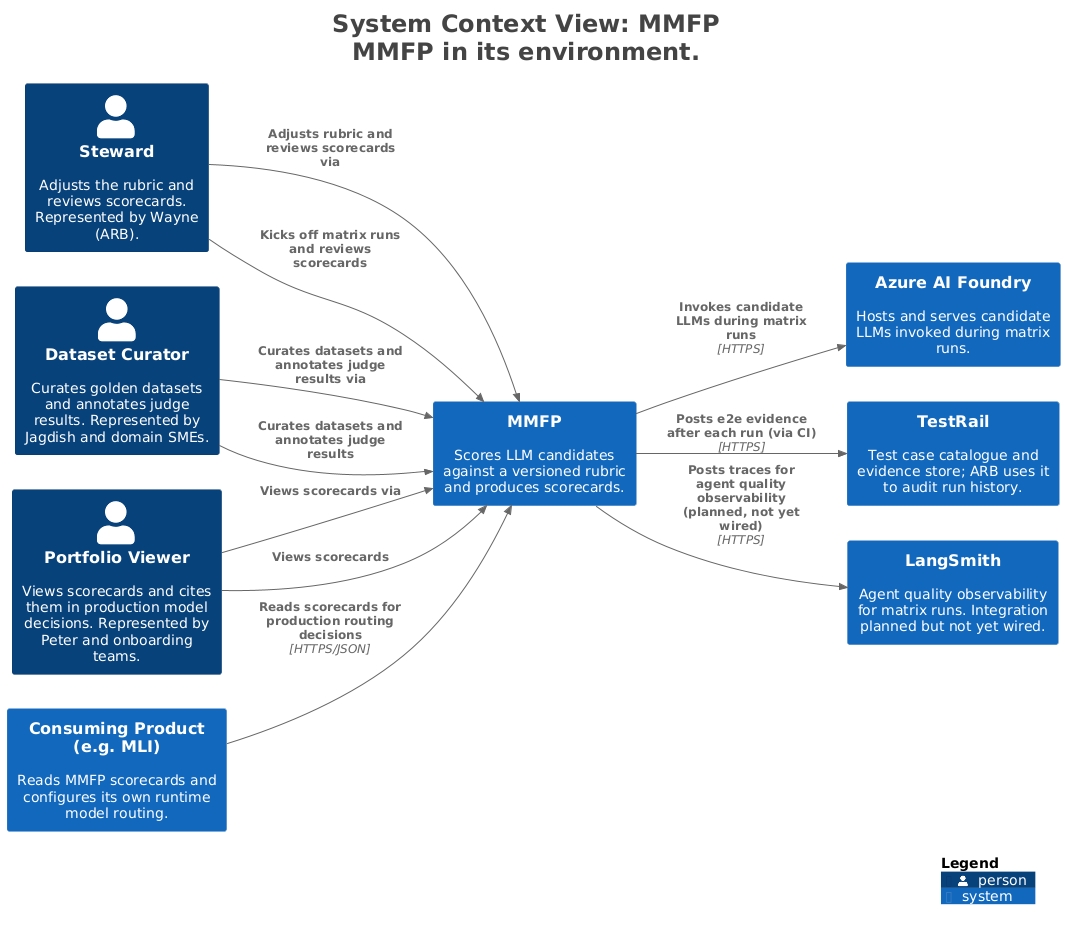

The diagram above was rendered by PlantUML. Its source (embedded in the PNG):
@startuml
title <size:24>System Context View: MMFP</size>\n<size:24>MMFP in its environment.</size>

set separator none
left to right direction

<style>
  root {
    BackgroundColor: #ffffff
    FontColor: #444444
  }
</style>

!include <C4/C4>
!include <C4/C4_Context>

Person(Steward, "Steward", $descr="Adjusts the rubric and reviews scorecards. Represented by Wayne (ARB).", $tags="", $link="")
Person(DatasetCurator, "Dataset Curator", $descr="Curates golden datasets and annotates judge results. Represented by Jagdish and domain SMEs.", $tags="", $link="")
Person(PortfolioViewer, "Portfolio Viewer", $descr="Views scorecards and cites them in production model decisions. Represented by Peter and onboarding teams.", $tags="", $link="")
System(AzureAIFoundry, "Azure AI Foundry", $descr="Hosts and serves candidate LLMs invoked during matrix runs.", $tags="", $link="")
System(ConsumingProductegMLI, "Consuming Product (e.g. MLI)", $descr="Reads MMFP scorecards and configures its own runtime model routing.", $tags="", $link="")
System(TestRail, "TestRail", $descr="Test case catalogue and evidence store; ARB uses it to audit run history.", $tags="", $link="")
System(LangSmith, "LangSmith", $descr="Agent quality observability for matrix runs. Integration planned but not yet wired.", $tags="", $link="")
System(MMFP, "MMFP", $descr="Scores LLM candidates against a versioned rubric and produces scorecards.", $tags="", $link="")

Rel(Steward, MMFP, "Adjusts rubric and reviews scorecards via", $techn="", $tags="", $link="")
Rel(DatasetCurator, MMFP, "Curates datasets and annotates judge results via", $techn="", $tags="", $link="")
Rel(PortfolioViewer, MMFP, "Views scorecards via", $techn="", $tags="", $link="")
Rel(Steward, MMFP, "Kicks off matrix runs and reviews scorecards", $techn="", $tags="", $link="")
Rel(DatasetCurator, MMFP, "Curates datasets and annotates judge results", $techn="", $tags="", $link="")
Rel(PortfolioViewer, MMFP, "Views scorecards", $techn="", $tags="", $link="")
Rel(MMFP, AzureAIFoundry, "Invokes candidate LLMs during matrix runs", $techn="HTTPS", $tags="", $link="")
Rel(ConsumingProductegMLI, MMFP, "Reads scorecards for production routing decisions", $techn="HTTPS/JSON", $tags="", $link="")
Rel(MMFP, LangSmith, "Posts traces for agent quality observability (planned, not yet wired)", $techn="HTTPS", $tags="", $link="")
Rel(MMFP, TestRail, "Posts e2e evidence after each run (via CI)", $techn="HTTPS", $tags="", $link="")

SHOW_LEGEND(true)
hide stereotypes
@enduml